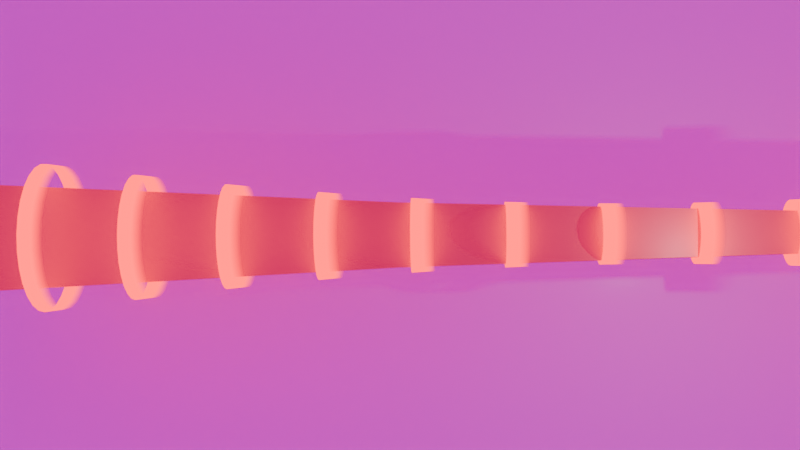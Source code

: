 # Source: SiN_edge_coupler.blend  (saved by Blender 5.2.44; exported with 4.5.12 LTS)
import bpy
from mathutils import Matrix  # noqa: F401  (used for matrix-valued properties, if any)

bpy.ops.wm.read_factory_settings(use_empty=True)
scene = bpy.context.scene
scene.name = 'Scene'

# ---- collections
col_collection = bpy.data.collections.new('Collection'); scene.collection.children.link(col_collection)

# ---- images (referenced by path relative to the original .blend; pixels are not part of the script)
import os
ASSET_DIR = os.environ.get("B2B_ASSET_DIR", "")  # directory of the original .blend (textures are referenced by path, not embedded)
HERE = os.path.dirname(os.path.abspath(__file__))  # packed textures are extracted next to this script under _unpacked/

def load_image(name, relpath, width, height, colorspace="sRGB"):
    """Load a texture the original file referenced (path relative to the .blend, or extracted next to this script)."""
    p = next((c for c in (os.path.join(HERE, relpath), os.path.join(ASSET_DIR, relpath)) if relpath and os.path.exists(c)), "")
    if p:
        img = bpy.data.images.load(p, check_existing=True)
        img.name = name
    else:  # same state as the original file: an image datablock whose file is absent (Cycles renders it pink)
        img = bpy.data.images.new(name, width, height)
        img.source = "FILE"
        img.filepath = "//" + (relpath or name)
    img.colorspace_settings.name = colorspace
    return img
img_brown_photostudio_02_4k_exr = load_image('brown_photostudio_02_4k.exr', 'brown_photostudio_02_4k.exr', 1024, 1024, 'Linear Rec.709')

# ---- materials (node trees are filled in below, after node groups)
mat_material_001 = bpy.data.materials.new('Material.001')
mat_material_002 = bpy.data.materials.new('Material.002')
mat_material_003 = bpy.data.materials.new('Material.003')
mat_material_004 = bpy.data.materials.new('Material.004')

# ---- node groups
ng_smooth_by_angle = bpy.data.node_groups.new('Smooth by Angle', 'GeometryNodeTree')
_s = ng_smooth_by_angle.interface.new_socket(name='Mesh', in_out='OUTPUT', socket_type='NodeSocketGeometry')
_s = ng_smooth_by_angle.interface.new_socket(name='Mesh', in_out='INPUT', socket_type='NodeSocketGeometry')
_s = ng_smooth_by_angle.interface.new_socket(name='Angle', in_out='INPUT', socket_type='NodeSocketFloat')
_s.subtype = 'ANGLE'
_s.default_value = 0.5236
_s.min_value = 0.0
_s.max_value = 3.142
_s.description = 'Maximum face angle for smooth edges'
_s = ng_smooth_by_angle.interface.new_socket(name='Ignore Sharpness', in_out='INPUT', socket_type='NodeSocketBool')
_s.force_non_field = True
ng_smooth_by_angle.is_modifier = True
_N = ng_smooth_by_angle.nodes; _L = ng_smooth_by_angle.links
n0 = _N.new('GeometryNodeSetShadeSmooth'); n0.name = 'Set Shade Smooth'; n0.location = (120, -80)
n0.domain = 'EDGE'
n1 = _N.new('GeometryNodeSetShadeSmooth'); n1.name = 'Set Shade Smooth.001'; n1.location = (300, -80)
n2 = _N.new('NodeGroupOutput'); n2.name = 'Group Output'; n2.location = (480, -80)
n3 = _N.new('GeometryNodeInputMeshEdgeAngle'); n3.name = 'Edge Angle'; n3.location = (-440, -240)
n4 = _N.new('NodeGroupInput'); n4.name = 'Group Input'; n4.location = (-80, -80)
n5 = _N.new('GeometryNodeInputEdgeSmooth'); n5.name = 'Is Edge Smooth'; n5.location = (-260, -120)
n6 = _N.new('GeometryNodeInputShadeSmooth'); n6.name = 'Is Shade Smooth'; n6.location = (-440, -397)
n7 = _N.new('FunctionNodeCompare'); n7.name = 'Compare'; n7.location = (-260, -260)
n7.operation = 'LESS_EQUAL'
n8 = _N.new('FunctionNodeBooleanMath'); n8.name = 'Boolean Math.001'; n8.location = (-80, -260)
n9 = _N.new('NodeGroupInput'); n9.name = 'Group Input.001'; n9.location = (-440, -329)
n10 = _N.new('NodeGroupInput'); n10.name = 'Group Input.002'; n10.location = (-259, -189)
n11 = _N.new('FunctionNodeBooleanMath'); n11.name = 'Boolean Math'; n11.location = (-80, -149)
n11.operation = 'OR'
n12 = _N.new('FunctionNodeBooleanMath'); n12.name = 'Boolean Math.002'; n12.location = (-260, -380)
n12.operation = 'OR'
n13 = _N.new('NodeGroupInput'); n13.name = 'Group Input.003'; n13.location = (-440, -460)
_L.new(n3.outputs[0], n7.inputs[0])
_L.new(n1.outputs[0], n2.inputs[0])
_L.new(n9.outputs[1], n7.inputs[1])
_L.new(n7.outputs[0], n8.inputs[0])
_L.new(n4.outputs[0], n0.inputs[0])
_L.new(n0.outputs[0], n1.inputs[0])
_L.new(n8.outputs[0], n0.inputs[2])
_L.new(n10.outputs[2], n11.inputs[1])
_L.new(n5.outputs[0], n11.inputs[0])
_L.new(n11.outputs[0], n0.inputs[1])
_L.new(n13.outputs[2], n12.inputs[1])
_L.new(n6.outputs[0], n12.inputs[0])
_L.new(n12.outputs[0], n8.inputs[1])
n2.is_active_output = True

# ---- material node trees
mat_material_001.use_nodes = True; mat_material_001.node_tree.nodes.clear()
_N = mat_material_001.node_tree.nodes; _L = mat_material_001.node_tree.links
n0 = _N.new('ShaderNodeOutputMaterial'); n0.name = 'Material Output'; n0.location = (-92, -248)
n1 = _N.new('ShaderNodeTexNoise'); n1.name = 'Noise Texture'; n1.location = (-1288, -201)
n1.width = 160
n1.noise_type = 'MULTIFRACTAL'
n1.inputs[2].default_value = 3.0
n1.inputs[3].default_value = 0.0
n1.inputs[4].default_value = 0.0
n1.inputs[5].default_value = 0.0
n2 = _N.new('ShaderNodeMapping'); n2.name = 'Mapping'; n2.location = (-1534, -307)
n2.inputs[1].default_value = (-0.03333, 0.0, 0.0)
n2.inputs[3].default_value = (-1.0, 1.0, 1.0)
n3 = _N.new('ShaderNodeTexCoord'); n3.name = 'Texture Coordinate'; n3.location = (-1732, -282)
n4 = _N.new('ShaderNodeMixShader'); n4.name = 'Mix Shader'; n4.location = (-608, -232)
n5 = _N.new('ShaderNodeEmission'); n5.name = 'Emission'; n5.location = (-1052, -405)
n5.inputs[0].default_value = (1.0, 0.0001399, 0.01048, 1.0)
n5.inputs[1].default_value = 5.0
n6 = _N.new('ShaderNodeBsdfTransparent'); n6.name = 'Transparent BSDF'; n6.location = (-1045, -536)
n7 = _N.new('ShaderNodeValToRGB'); n7.name = 'Color Ramp'; n7.location = (-1021, -153)
while len(n7.color_ramp.elements) > 1: n7.color_ramp.elements.remove(n7.color_ramp.elements[-1])
n7.color_ramp.elements[0].position = 0.139; n7.color_ramp.elements[0].color = (0.0, 0.0, 0.0, 1.0)
_e = n7.color_ramp.elements.new(0.2477); _e.color = (1.0, 1.0, 1.0, 1.0)
n8 = _N.new('ShaderNodeEmission'); n8.name = 'Emission.001'; n8.location = (-879, -606)
n8.inputs[0].default_value = (0.001419, 0.7376, 1.0, 1.0)
n8.inputs[1].default_value = 5.0
n9 = _N.new('ShaderNodeMixShader'); n9.name = 'Mix Shader.001'; n9.location = (-604, -470)
n10 = _N.new('ShaderNodeMixShader'); n10.name = 'Mix Shader.002'; n10.location = (-269, -187)
n11 = _N.new('ShaderNodeTexGradient'); n11.name = 'Gradient Texture'; n11.location = (-1229, 103)
n12 = _N.new('ShaderNodeMapping'); n12.name = 'Mapping.001'; n12.location = (-1537, 85)
n12.inputs[3].default_value = (-7.2, 1.0, 1.0)
n13 = _N.new('ShaderNodeValToRGB'); n13.name = 'Color Ramp.001'; n13.location = (-995, 126)
while len(n13.color_ramp.elements) > 1: n13.color_ramp.elements.remove(n13.color_ramp.elements[-1])
n13.color_ramp.elements[0].position = 0.3746; n13.color_ramp.elements[0].color = (1.0, 1.0, 1.0, 1.0)
_e = n13.color_ramp.elements.new(0.3988); _e.color = (0.0, 0.0, 0.0, 1.0)
n14 = _N.new('ShaderNodeTexWave'); n14.name = 'Wave Texture'; n14.location = (-1291, -526)
n14.width = 160
n14.wave_profile = 'SAW'
n14.inputs[1].default_value = 10.0
n14.inputs[3].default_value = 0.0
n14.inputs[4].default_value = 0.0
n14.inputs[5].default_value = 0.0
n14.inputs[6].default_value = 12.2
_L.new(n3.outputs[0], n2.inputs[0])
_L.new(n5.outputs[0], n4.inputs[1])
_L.new(n6.outputs[0], n4.inputs[2])
_L.new(n7.outputs[0], n4.inputs[0])
_L.new(n2.outputs[0], n1.inputs[0])
_L.new(n6.outputs[0], n9.inputs[2])
_L.new(n8.outputs[0], n9.inputs[1])
_L.new(n4.outputs[0], n10.inputs[1])
_L.new(n9.outputs[0], n10.inputs[2])
_L.new(n3.outputs[0], n12.inputs[0])
_L.new(n7.outputs[0], n9.inputs[0])
_L.new(n13.outputs[0], n10.inputs[0])
_L.new(n10.outputs[0], n0.inputs[0])
_L.new(n11.outputs[0], n13.inputs[0])
_L.new(n2.outputs[0], n14.inputs[0])
_L.new(n14.outputs[0], n7.inputs[0])
n0.is_active_output = True
mat_material_002.use_nodes = True; mat_material_002.node_tree.nodes.clear()
_N = mat_material_002.node_tree.nodes; _L = mat_material_002.node_tree.links
n0 = _N.new('ShaderNodeBsdfPrincipled'); n0.name = 'Principled BSDF'; n0.location = (-200, 100)
n0.inputs[0].default_value = (0.8, 0.08382, 0.09768, 1.0)
n0.inputs[10].default_value = 0.005
n1 = _N.new('ShaderNodeOutputMaterial'); n1.name = 'Material Output'; n1.location = (200, 100)
_L.new(n0.outputs[0], n1.inputs[0])
n1.is_active_output = True
mat_material_003.use_nodes = True; mat_material_003.node_tree.nodes.clear()
_N = mat_material_003.node_tree.nodes; _L = mat_material_003.node_tree.links
n0 = _N.new('ShaderNodeBsdfPrincipled'); n0.name = 'Principled BSDF'; n0.location = (-200, 100)
n0.inputs[0].default_value = (0.09177, 0.188, 0.8, 1.0)
n0.inputs[10].default_value = 0.005
n1 = _N.new('ShaderNodeOutputMaterial'); n1.name = 'Material Output'; n1.location = (200, 100)
_L.new(n0.outputs[0], n1.inputs[0])
n1.is_active_output = True
mat_material_004.use_nodes = True; mat_material_004.node_tree.nodes.clear()
_N = mat_material_004.node_tree.nodes; _L = mat_material_004.node_tree.links
n0 = _N.new('ShaderNodeBsdfPrincipled'); n0.name = 'Principled BSDF'; n0.location = (-200, 100)
n0.inputs[2].default_value = 0.2239
n0.inputs[10].default_value = 0.005
n1 = _N.new('ShaderNodeOutputMaterial'); n1.name = 'Material Output'; n1.location = (200, 100)
_L.new(n0.outputs[0], n1.inputs[0])
n1.is_active_output = True

# ---- world
world_world = bpy.data.worlds.new('World'); scene.world = world_world
world_world.use_nodes = True; world_world.node_tree.nodes.clear()
_N = world_world.node_tree.nodes; _L = world_world.node_tree.links
n0 = _N.new('ShaderNodeOutputWorld'); n0.name = 'World Output'; n0.location = (200, 100)
n1 = _N.new('ShaderNodeBackground'); n1.name = 'Background'; n1.location = (-200, 100)
n2 = _N.new('ShaderNodeTexEnvironment'); n2.name = 'Environment Texture'; n2.location = (-490, 71)
n2.image = img_brown_photostudio_02_4k_exr
_L.new(n1.outputs[0], n0.inputs[0])
_L.new(n2.outputs[0], n1.inputs[0])
n0.is_active_output = True
world_world.color = (0.05088, 0.05088, 0.05088)
world_world.sun_shadow_jitter_overblur = 0.0

# ---- cameras
cam_camera_001 = bpy.data.cameras.new('Camera.001')

# ---- lights
light_light = bpy.data.lights.new('Light', 'POINT')
light_light.energy = 1000.0
light_light.shadow_soft_size = 0.1

# ---- meshes
me_plane = bpy.data.meshes.new('Plane')
me_plane.from_pydata([(-1.0, -3.341, 0.0), (1.0, -0.3886, 0.0), (-1.0, 3.341, 0.0), (1.0, 0.3886, 0.0), (-1.0, 3.341, 1.451), (-1.0, -3.341, 1.451), (1.0, -0.3886, 1.451), (1.0, 0.3886, 1.451), (-0.5, -1.968, 0.0), (0.0, -1.204, 0.0), (0.5, -0.8519, 0.0), (0.5, 0.8519, 0.0), (0.0, 1.204, 0.0), (-0.5, 1.968, 0.0), (-0.5, -1.968, 1.451), (0.0, -1.204, 1.451), (0.5, -0.8519, 1.451), (0.5, 0.8519, 1.451), (0.0, 1.204, 1.451), (-0.5, 1.968, 1.451)], [], [(10, 11, 3, 1), (16, 6, 7, 17), (1, 3, 7, 6), (10, 1, 6, 16), (2, 0, 5, 4), (13, 2, 4, 19), (3, 11, 17, 7), (11, 12, 18, 17), (12, 13, 19, 18), (0, 8, 14, 5), (8, 9, 15, 14), (9, 10, 16, 15), (5, 14, 19, 4), (14, 15, 18, 19), (15, 16, 17, 18), (0, 2, 13, 8), (8, 13, 12, 9), (9, 12, 11, 10)])
me_plane.polygons.foreach_set('use_smooth', [True] * 18)
_uv = me_plane.uv_layers.new(name='UVMap')
_uv.uv.foreach_set('vector', [0.75, 0.0, 0.75, 1.0, 1.0, 1.0, 1.0, 0.0, 0.75, 0.0, 1.0, 0.0, 1.0, 1.0, 0.75, 1.0, 1.0, 0.0, 1.0, 1.0, 1.0, 1.0, 1.0, 0.0, 0.75, 0.0, 1.0, 0.0, 1.0, 0.0, 0.75, 0.0, 0.0, 1.0, 0.0, 0.0, 0.0, 0.0, 0.0, 1.0, 0.25, 1.0, 0.0, 1.0, 0.0, 1.0, 0.25, 1.0, 1.0, 1.0, 0.75, 1.0, 0.75, 1.0, 1.0, 1.0, 0.75, 1.0, 0.5, 1.0, 0.5, 1.0, 0.75, 1.0, 0.5, 1.0, 0.25, 1.0, 0.25, 1.0, 0.5, 1.0, 0.0, 0.0, 0.25, 0.0, 0.25, 0.0, 0.0, 0.0, 0.25, 0.0, 0.5, 0.0, 0.5, 0.0, 0.25, 0.0, 0.5, 0.0, 0.75, 0.0, 0.75, 0.0, 0.5, 0.0, 0.0, 0.0, 0.25, 0.0, 0.25, 1.0, 0.0, 1.0, 0.25, 0.0, 0.5, 0.0, 0.5, 1.0, 0.25, 1.0, 0.5, 0.0, 0.75, 0.0, 0.75, 1.0, 0.5, 1.0, 0.0, 0.0, 0.0, 1.0, 0.25, 1.0, 0.25, 0.0, 0.25, 0.0, 0.25, 1.0, 0.5, 1.0, 0.5, 0.0, 0.5, 0.0, 0.5, 1.0, 0.75, 1.0, 0.75, 0.0])
me_plane.materials.append(mat_material_002)
me_plane.update()
me_cylinder = bpy.data.meshes.new('Cylinder')
me_cylinder.from_pydata([(0.0, 1.0, -1.0), (0.0, 1.0, 1.0), (0.1951, 0.9808, -1.0), (0.1951, 0.9808, 1.0), (0.3827, 0.9239, -1.0), (0.3827, 0.9239, 1.0), (0.5556, 0.8315, -1.0), (0.5556, 0.8315, 1.0), (0.7071, 0.7071, -1.0), (0.7071, 0.7071, 1.0), (0.8315, 0.5556, -1.0), (0.8315, 0.5556, 1.0), (0.9239, 0.3827, -1.0), (0.9239, 0.3827, 1.0), (0.9808, 0.1951, -1.0), (0.9808, 0.1951, 1.0), (1.0, 0.0, -1.0), (1.0, 0.0, 1.0), (0.9808, -0.1951, -1.0), (0.9808, -0.1951, 1.0), (0.9239, -0.3827, -1.0), (0.9239, -0.3827, 1.0), (0.8315, -0.5556, -1.0), (0.8315, -0.5556, 1.0), (0.7071, -0.7071, -1.0), (0.7071, -0.7071, 1.0), (0.5556, -0.8315, -1.0), (0.5556, -0.8315, 1.0), (0.3827, -0.9239, -1.0), (0.3827, -0.9239, 1.0), (0.1951, -0.9808, -1.0), (0.1951, -0.9808, 1.0), (0.0, -1.0, -1.0), (0.0, -1.0, 1.0), (-0.1951, -0.9808, -1.0), (-0.1951, -0.9808, 1.0), (-0.3827, -0.9239, -1.0), (-0.3827, -0.9239, 1.0), (-0.5556, -0.8315, -1.0), (-0.5556, -0.8315, 1.0), (-0.7071, -0.7071, -1.0), (-0.7071, -0.7071, 1.0), (-0.8315, -0.5556, -1.0), (-0.8315, -0.5556, 1.0), (-0.9239, -0.3827, -1.0), (-0.9239, -0.3827, 1.0), (-0.9808, -0.1951, -1.0), (-0.9808, -0.1951, 1.0), (-1.0, 0.0, -1.0), (-1.0, 0.0, 1.0), (-0.9808, 0.1951, -1.0), (-0.9808, 0.1951, 1.0), (-0.9239, 0.3827, -1.0), (-0.9239, 0.3827, 1.0), (-0.8315, 0.5556, -1.0), (-0.8315, 0.5556, 1.0), (-0.7071, 0.7071, -1.0), (-0.7071, 0.7071, 1.0), (-0.5556, 0.8315, -1.0), (-0.5556, 0.8315, 1.0), (-0.3827, 0.9239, -1.0), (-0.3827, 0.9239, 1.0), (-0.1951, 0.9808, -1.0), (-0.1951, 0.9808, 1.0)], [], [(0, 1, 3, 2), (2, 3, 5, 4), (4, 5, 7, 6), (6, 7, 9, 8), (8, 9, 11, 10), (10, 11, 13, 12), (12, 13, 15, 14), (14, 15, 17, 16), (16, 17, 19, 18), (18, 19, 21, 20), (20, 21, 23, 22), (22, 23, 25, 24), (24, 25, 27, 26), (26, 27, 29, 28), (28, 29, 31, 30), (30, 31, 33, 32), (32, 33, 35, 34), (34, 35, 37, 36), (36, 37, 39, 38), (38, 39, 41, 40), (40, 41, 43, 42), (42, 43, 45, 44), (44, 45, 47, 46), (46, 47, 49, 48), (48, 49, 51, 50), (50, 51, 53, 52), (52, 53, 55, 54), (54, 55, 57, 56), (56, 57, 59, 58), (58, 59, 61, 60), (3, 1, 63, 61, 59, 57, 55, 53, 51, 49, 47, 45, 43, 41, 39, 37, 35, 33, 31, 29, 27, 25, 23, 21, 19, 17, 15, 13, 11, 9, 7, 5), (60, 61, 63, 62), (62, 63, 1, 0), (0, 2, 4, 6, 8, 10, 12, 14, 16, 18, 20, 22, 24, 26, 28, 30, 32, 34, 36, 38, 40, 42, 44, 46, 48, 50, 52, 54, 56, 58, 60, 62)])
me_cylinder.polygons.foreach_set('use_smooth', [True] * 34)
_uv = me_cylinder.uv_layers.new(name='UVMap')
_uv.uv.foreach_set('vector', [1.0, 0.5, 1.0, 1.0, 0.9688, 1.0, 0.9688, 0.5, 0.9688, 0.5, 0.9688, 1.0, 0.9375, 1.0, 0.9375, 0.5, 0.9375, 0.5, 0.9375, 1.0, 0.9062, 1.0, 0.9062, 0.5, 0.9062, 0.5, 0.9062, 1.0, 0.875, 1.0, 0.875, 0.5, 0.875, 0.5, 0.875, 1.0, 0.8438, 1.0, 0.8438, 0.5, 0.8438, 0.5, 0.8438, 1.0, 0.8125, 1.0, 0.8125, 0.5, 0.8125, 0.5, 0.8125, 1.0, 0.7812, 1.0, 0.7812, 0.5, 0.7812, 0.5, 0.7812, 1.0, 0.75, 1.0, 0.75, 0.5, 0.75, 0.5, 0.75, 1.0, 0.7188, 1.0, 0.7188, 0.5, 0.7188, 0.5, 0.7188, 1.0, 0.6875, 1.0, 0.6875, 0.5, 0.6875, 0.5, 0.6875, 1.0, 0.6562, 1.0, 0.6562, 0.5, 0.6562, 0.5, 0.6562, 1.0, 0.625, 1.0, 0.625, 0.5, 0.625, 0.5, 0.625, 1.0, 0.5938, 1.0, 0.5938, 0.5, 0.5938, 0.5, 0.5938, 1.0, 0.5625, 1.0, 0.5625, 0.5, 0.5625, 0.5, 0.5625, 1.0, 0.5312, 1.0, 0.5312, 0.5, 0.5312, 0.5, 0.5312, 1.0, 0.5, 1.0, 0.5, 0.5, 0.5, 0.5, 0.5, 1.0, 0.4688, 1.0, 0.4688, 0.5, 0.4688, 0.5, 0.4688, 1.0, 0.4375, 1.0, 0.4375, 0.5, 0.4375, 0.5, 0.4375, 1.0, 0.4062, 1.0, 0.4062, 0.5, 0.4062, 0.5, 0.4062, 1.0, 0.375, 1.0, 0.375, 0.5, 0.375, 0.5, 0.375, 1.0, 0.3438, 1.0, 0.3438, 0.5, 0.3438, 0.5, 0.3438, 1.0, 0.3125, 1.0, 0.3125, 0.5, 0.3125, 0.5, 0.3125, 1.0, 0.2812, 1.0, 0.2812, 0.5, 0.2812, 0.5, 0.2812, 1.0, 0.25, 1.0, 0.25, 0.5, 0.25, 0.5, 0.25, 1.0, 0.2188, 1.0, 0.2188, 0.5, 0.2188, 0.5, 0.2188, 1.0, 0.1875, 1.0, 0.1875, 0.5, 0.1875, 0.5, 0.1875, 1.0, 0.1562, 1.0, 0.1562, 0.5, 0.1562, 0.5, 0.1562, 1.0, 0.125, 1.0, 0.125, 0.5, 0.125, 0.5, 0.125, 1.0, 0.09375, 1.0, 0.09375, 0.5, 0.09375, 0.5, 0.09375, 1.0, 0.0625, 1.0, 0.0625, 0.5, 0.2968, 0.4854, 0.25, 0.49, 0.2032, 0.4854, 0.1582, 0.4717, 0.1167, 0.4496, 0.08029, 0.4197, 0.05045, 0.3833, 0.02827, 0.3418, 0.01461, 0.2968, 0.01, 0.25, 0.01461, 0.2032, 0.02827, 0.1582, 0.05045, 0.1167, 0.08029, 0.08029, 0.1167, 0.05045, 0.1582, 0.02827, 0.2032, 0.01461, 0.25, 0.01, 0.2968, 0.01461, 0.3418, 0.02827, 0.3833, 0.05045, 0.4197, 0.08029, 0.4496, 0.1167, 0.4717, 0.1582, 0.4854, 0.2032, 0.49, 0.25, 0.4854, 0.2968, 0.4717, 0.3418, 0.4496, 0.3833, 0.4197, 0.4197, 0.3833, 0.4496, 0.3418, 0.4717, 0.0625, 0.5, 0.0625, 1.0, 0.03125, 1.0, 0.03125, 0.5, 0.03125, 0.5, 0.03125, 1.0, 0.0, 1.0, 0.0, 0.5, 0.75, 0.49, 0.7968, 0.4854, 0.8418, 0.4717, 0.8833, 0.4496, 0.9197, 0.4197, 0.9496, 0.3833, 0.9717, 0.3418, 0.9854, 0.2968, 0.99, 0.25, 0.9854, 0.2032, 0.9717, 0.1582, 0.9496, 0.1167, 0.9197, 0.08029, 0.8833, 0.05045, 0.8418, 0.02827, 0.7968, 0.01461, 0.75, 0.01, 0.7032, 0.01461, 0.6582, 0.02827, 0.6167, 0.05045, 0.5803, 0.08029, 0.5504, 0.1167, 0.5283, 0.1582, 0.5146, 0.2032, 0.51, 0.25, 0.5146, 0.2968, 0.5283, 0.3418, 0.5504, 0.3833, 0.5803, 0.4197, 0.6167, 0.4496, 0.6582, 0.4717, 0.7032, 0.4854])
me_cylinder.materials.append(mat_material_003)
me_cylinder.update()
me_plane_002 = bpy.data.meshes.new('Plane.002')
me_plane_002.from_pydata([(-1.0, 1.0, 0.0), (1.0, 1.0, 0.0), (-1.0, -1.0, 1.58), (1.0, -1.0, 1.58), (-1.0, -1.0, 0.3796), (-1.0, -0.6204, 0.0), (-1.0, -0.9972, 0.3338), (-1.0, -0.989, 0.2888), (-1.0, -0.9753, 0.245), (-1.0, -0.9565, 0.2032), (-1.0, -0.9328, 0.164), (-1.0, -0.9045, 0.1279), (-1.0, -0.8721, 0.09546), (-1.0, -0.836, 0.06719), (-1.0, -0.7968, 0.04348), (-1.0, -0.755, 0.02467), (-1.0, -0.7112, 0.01103), (-1.0, -0.6662, 0.002768), (1.0, -0.6204, 0.0), (1.0, -1.0, 0.3796), (1.0, -0.6662, 0.002768), (1.0, -0.7112, 0.01103), (1.0, -0.755, 0.02467), (1.0, -0.7968, 0.04348), (1.0, -0.836, 0.06719), (1.0, -0.8721, 0.09546), (1.0, -0.9045, 0.1279), (1.0, -0.9328, 0.164), (1.0, -0.9565, 0.2032), (1.0, -0.9753, 0.245), (1.0, -0.989, 0.2888), (1.0, -0.9972, 0.3338)], [], [(4, 19, 31, 6), (6, 31, 30, 7), (7, 30, 29, 8), (8, 29, 28, 9), (9, 28, 27, 10), (10, 27, 26, 11), (11, 26, 25, 12), (12, 25, 24, 13), (13, 24, 23, 14), (14, 23, 22, 15), (15, 22, 21, 16), (16, 21, 20, 17), (17, 20, 18, 5), (5, 18, 1, 0), (19, 4, 2, 3)])
me_plane_002.polygons.foreach_set('use_smooth', [True] * 15)
_uv = me_plane_002.uv_layers.new(name='UVMap')
_uv.uv.foreach_set('vector', [0.0, 0.0, 1.0, 0.0, 1.0, 0.0, 0.0, 0.0, 0.0, 0.0, 1.0, 0.0, 1.0, 0.0, 0.0, 0.0, 0.0, 0.0, 1.0, 0.0, 1.0, 0.0, 0.0, 0.0, 0.0, 0.0, 1.0, 0.0, 1.0, 0.0, 0.0, 0.0, 0.0, 0.0, 1.0, 0.0, 1.0, 0.0, 0.0, 0.0, 0.0, 0.0, 1.0, 0.0, 1.0, 0.0, 0.0, 0.0, 0.0, 0.0, 1.0, 0.0, 1.0, 0.06394, 0.0, 0.06394, 0.0, 0.06394, 1.0, 0.06394, 1.0, 0.08198, 0.0, 0.08198, 0.0, 0.08198, 1.0, 0.08198, 1.0, 0.1016, 0.0, 0.1016, 0.0, 0.1016, 1.0, 0.1016, 1.0, 0.1225, 0.0, 0.1225, 0.0, 0.1225, 1.0, 0.1225, 1.0, 0.1444, 0.0, 0.1444, 0.0, 0.1444, 1.0, 0.1444, 1.0, 0.1669, 0.0, 0.1669, 0.0, 0.1669, 1.0, 0.1669, 1.0, 0.1898, 0.0, 0.1898, 0.0, 0.1898, 1.0, 0.1898, 1.0, 1.0, 0.0, 1.0, 1.0, 0.0, 0.0, 0.0, 0.0, 0.0, 1.0, 0.0])
me_plane_002.materials.append(mat_material_004)
me_plane_002.update()

# ---- curves / text
cu_nurbspath = bpy.data.curves.new('NurbsPath', 'CURVE')
cu_nurbspath.dimensions = '3D'
_sp = cu_nurbspath.splines.new('NURBS'); _sp.points.add(6)
_sp.points.foreach_set('co', [-130.1, 0.0, 0.0, 1.0, -59.53, 0.0, 0.0, 1.0, -48.22, 0.0, 0.0, 1.0, -24.11, 0.0, 0.0, 1.0, 0.0, 0.0, 0.0, 1.0, 24.11, 0.0, 0.0, 1.0, 48.22, 0.0, 0.0, 1.0])
_sp.points.foreach_set('radius', [2.582, 2.582, 2.582, 0.3809, 0.3809, 0.3809, 1.179])
_sp.order_u = 5
_sp.order_v = 0
_sp.use_endpoint_u = True
cu_nurbspath.materials.append(mat_material_001)
cu_nurbspath.use_path = True
cu_nurbspath.bevel_resolution = 12
cu_nurbspath.bevel_depth = 4.438
cu_nurbspath.fill_mode = 'FULL'

# ---- objects
ob_light = bpy.data.objects.new('Light', light_light)
ob_nurbspath = bpy.data.objects.new('NurbsPath', cu_nurbspath)
ob_camera_001 = bpy.data.objects.new('Camera.001', cam_camera_001)
ob_sin_wg = bpy.data.objects.new('SiN WG', me_plane)
ob_cylinder = bpy.data.objects.new('Cylinder', me_cylinder)
ob_plane = bpy.data.objects.new('Plane', me_plane_002)

# ---- transforms, parenting, visibility, modifiers, constraints
ob_light.location = (4.076, 1.005, 5.904)
ob_light.rotation_euler = (0.6503, 0.05522, 1.866)
ob_light.lock_rotations_4d = False
ob_light.empty_display_type = 'ARROWS'
ob_light.color = (0.0, 0.0, 0.0, 0.0)
ob_light.lineart.crease_threshold = 0.0
ob_nurbspath.location = (0.0, 0.0, 0.0)
ob_camera_001.location = (18.31, 3.32, 68.13)
ob_camera_001.rotation_euler = (0.0577, 0.05136, 3.137)
ob_camera_001.scale = (5.703, 5.703, 5.703)
ob_sin_wg.location = (-4.549, 0.0, -0.6583)
ob_sin_wg.scale = (-52.73, 1.0, 1.0)
_m = ob_sin_wg.modifiers.new('Smooth by Angle', 'NODES')
_m.node_group = ng_smooth_by_angle
_m.use_pin_to_last = True
_m.show_group_selector = False
ob_cylinder.location = (-99.79, 0.0, 0.0)
ob_cylinder.rotation_euler = (-0.0, 1.571, 0.0)
ob_cylinder.scale = (10.74, 10.74, 38.98)
_m = ob_cylinder.modifiers.new('Smooth by Angle', 'NODES')
_m.node_group = ng_smooth_by_angle
_m.use_pin_to_last = True
_m.show_group_selector = False
ob_plane.location = (-47.82, -17.45, -11.57)
ob_plane.rotation_euler = (0.0, -0.0, 0.4213)
ob_plane.scale = (655.1, 487.9, 487.9)
_m = ob_plane.modifiers.new('Smooth by Angle', 'NODES')
_m.node_group = ng_smooth_by_angle
_m.use_pin_to_last = True
_m.show_group_selector = False

# ---- collection membership
col_collection.objects.link(ob_light)
col_collection.objects.link(ob_nurbspath)
col_collection.objects.link(ob_camera_001)
col_collection.objects.link(ob_sin_wg)
col_collection.objects.link(ob_cylinder)
col_collection.objects.link(ob_plane)

# ---- scene / render settings (as saved in the file)
scene.camera = ob_camera_001
scene.frame_start = 1; scene.frame_end = 250; scene.frame_set(1)
scene.render.engine = 'CYCLES'
scene.render.image_settings.file_format = 'FFMPEG'
scene.render.image_settings.color_mode = 'RGB'
scene.render.resolution_x = 1280
scene.render.resolution_y = 720
scene.render.use_border = True
scene.render.bake_bias = 0.0
scene.render.bake_samples = 0
scene.render.use_persistent_data = True
scene.render.compositor_device = 'GPU'
scene.cycles.samples = 125
scene.cycles.max_bounces = 8
scene.cycles.transmission_bounces = 8
scene.cycles.use_fast_gi = True
scene.cycles.ao_bounces = 2
scene.cycles.ao_bounces_render = 2
scene.eevee.use_volume_custom_range = False
scene.eevee.fast_gi_thickness_near = 0.1
scene.eevee.fast_gi_thickness_far = 0.0
scene.eevee.ray_tracing_options.screen_trace_thickness = 0.1
bpy.context.view_layer.update()
